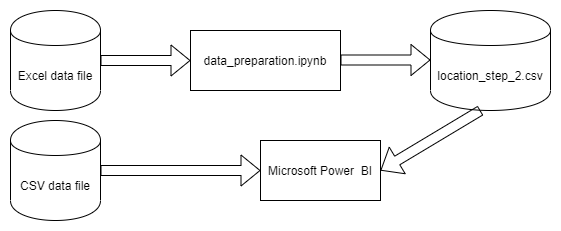

The diagram above was exported from draw.io. Its source (the exported page's mxGraphModel, read from the mxfile embedded in the PNG):
<mxGraphModel dx="1422" dy="762" grid="1" gridSize="10" guides="1" tooltips="1" connect="1" arrows="1" fold="1" page="1" pageScale="1" pageWidth="850" pageHeight="1100" math="0" shadow="0">
  <root>
    <mxCell id="0" />
    <mxCell id="1" parent="0" />
    <mxCell id="oQiyUq2xNjiIHqaOLo5g-1" value="Excel data file" style="shape=cylinder;whiteSpace=wrap;html=1;boundedLbl=1;backgroundOutline=1;" vertex="1" parent="1">
      <mxGeometry x="80" y="50" width="90" height="100" as="geometry" />
    </mxCell>
    <mxCell id="oQiyUq2xNjiIHqaOLo5g-2" value="" style="shape=flexArrow;endArrow=classic;html=1;exitX=1;exitY=0.5;exitDx=0;exitDy=0;" edge="1" parent="1" source="oQiyUq2xNjiIHqaOLo5g-1">
      <mxGeometry width="50" height="50" relative="1" as="geometry">
        <mxPoint x="400" y="420" as="sourcePoint" />
        <mxPoint x="260" y="100" as="targetPoint" />
      </mxGeometry>
    </mxCell>
    <mxCell id="oQiyUq2xNjiIHqaOLo5g-3" value="data_preparation.ipynb" style="rounded=0;whiteSpace=wrap;html=1;" vertex="1" parent="1">
      <mxGeometry x="260" y="70" width="150" height="60" as="geometry" />
    </mxCell>
    <mxCell id="oQiyUq2xNjiIHqaOLo5g-5" value="location_step_2.csv" style="shape=cylinder;whiteSpace=wrap;html=1;boundedLbl=1;backgroundOutline=1;" vertex="1" parent="1">
      <mxGeometry x="500" y="50" width="120" height="100" as="geometry" />
    </mxCell>
    <mxCell id="oQiyUq2xNjiIHqaOLo5g-6" value="" style="shape=flexArrow;endArrow=classic;html=1;exitX=1;exitY=0.5;exitDx=0;exitDy=0;" edge="1" parent="1">
      <mxGeometry width="50" height="50" relative="1" as="geometry">
        <mxPoint x="410" y="99.5" as="sourcePoint" />
        <mxPoint x="500" y="99.5" as="targetPoint" />
      </mxGeometry>
    </mxCell>
    <mxCell id="oQiyUq2xNjiIHqaOLo5g-7" value="" style="shape=flexArrow;endArrow=classic;html=1;exitX=0.417;exitY=1;exitDx=0;exitDy=0;exitPerimeter=0;" edge="1" parent="1" source="oQiyUq2xNjiIHqaOLo5g-5">
      <mxGeometry width="50" height="50" relative="1" as="geometry">
        <mxPoint x="400" y="420" as="sourcePoint" />
        <mxPoint x="450" y="210" as="targetPoint" />
      </mxGeometry>
    </mxCell>
    <mxCell id="oQiyUq2xNjiIHqaOLo5g-8" value="Microsoft Power&amp;nbsp; BI" style="rounded=0;whiteSpace=wrap;html=1;" vertex="1" parent="1">
      <mxGeometry x="330" y="180" width="120" height="60" as="geometry" />
    </mxCell>
    <mxCell id="oQiyUq2xNjiIHqaOLo5g-9" value="" style="shape=flexArrow;endArrow=classic;html=1;entryX=0;entryY=0.5;entryDx=0;entryDy=0;exitX=1;exitY=0.5;exitDx=0;exitDy=0;" edge="1" parent="1" source="oQiyUq2xNjiIHqaOLo5g-10" target="oQiyUq2xNjiIHqaOLo5g-8">
      <mxGeometry width="50" height="50" relative="1" as="geometry">
        <mxPoint x="190" y="210" as="sourcePoint" />
        <mxPoint x="170" y="210" as="targetPoint" />
      </mxGeometry>
    </mxCell>
    <mxCell id="oQiyUq2xNjiIHqaOLo5g-10" value="CSV data file" style="shape=cylinder;whiteSpace=wrap;html=1;boundedLbl=1;backgroundOutline=1;" vertex="1" parent="1">
      <mxGeometry x="80" y="160" width="90" height="100" as="geometry" />
    </mxCell>
  </root>
</mxGraphModel>